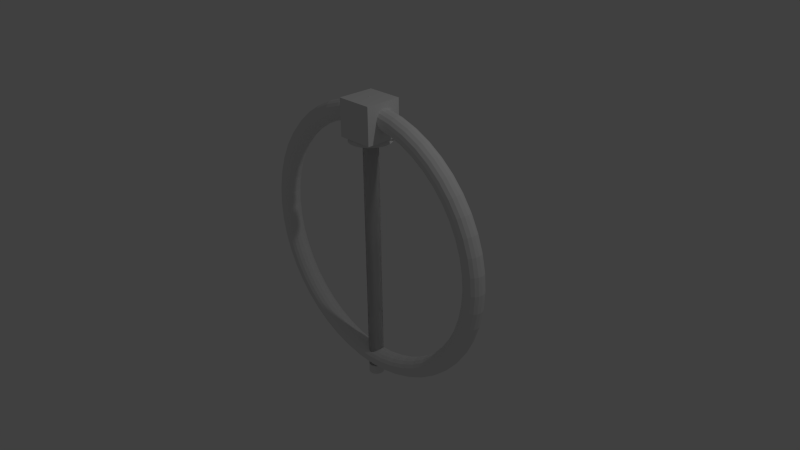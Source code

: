 # Source: modifiers.blend  (saved by Blender 2.66.0; exported with 4.5.12 LTS)
import bpy
from mathutils import Matrix  # noqa: F401  (used for matrix-valued properties, if any)

bpy.ops.wm.read_factory_settings(use_empty=True)
scene = bpy.context.scene
scene.name = 'Scene'

# ---- collections
col_collection_1 = bpy.data.collections.new('Collection 1'); scene.collection.children.link(col_collection_1)

# ---- world
world_world = bpy.data.worlds.new('World'); scene.world = world_world
world_world.color = (0.05088, 0.05088, 0.05088)
world_world.use_sun_shadow = False
world_world.sun_shadow_jitter_overblur = 0.0
world_world.cycles.sampling_method = 'MANUAL'
world_world.cycles.sample_map_resolution = 256

# ---- cameras
cam_camera = bpy.data.cameras.new('Camera')
cam_camera.clip_end = 100.0
cam_camera.lens = 35.0
cam_camera.sensor_width = 32.0
cam_camera.sensor_height = 18.0
cam_camera.ortho_scale = 7.314
cam_camera.dof.focus_distance = 0.0
cam_camera.dof.aperture_fstop = 128.0

# ---- lights
light_lamp = bpy.data.lights.new('Lamp', 'POINT')
light_lamp.transmission_factor = 0.0
light_lamp.cutoff_distance = 30.0
light_lamp.energy = 100.0
light_lamp.shadow_buffer_clip_start = 1.001
light_lamp.shadow_soft_size = 0.1
light_lamp.shadow_maximum_resolution = 0.006
light_lamp.use_absolute_resolution = True
light_lamp.cycles.use_multiple_importance_sampling = False

# ---- meshes
me_torus_001 = bpy.data.meshes.new('Torus.001')
me_torus_001.from_pydata([(1.864, 0.0, 0.1798), (1.855, 0.04811, 0.1798), (1.83, 0.08972, 0.1798), (1.791, 0.1192, 0.1798), (1.744, 0.1326, 0.1798), (1.695, 0.1281, 0.1798), (1.651, 0.1063, 0.1798), (1.618, 0.07011, 0.1798), (1.6, 0.02447, 0.1798), (1.6, -0.02447, 0.1798), (1.618, -0.07011, 0.1798), (1.651, -0.1063, 0.1798), (1.695, -0.1281, 0.1798), (1.744, -0.1326, 0.1798), (1.791, -0.1192, 0.1798), (1.83, -0.08972, 0.1798), (1.855, -0.04811, 0.1798), (1.848, -1.557e-07, -0.06351), (1.84, 0.04811, -0.06233), (1.814, 0.08972, -0.05897), (1.775, 0.1192, -0.05387), (1.729, 0.1326, -0.04773), (1.68, 0.1281, -0.04137), (1.637, 0.1063, -0.03565), (1.604, 0.07011, -0.03134), (1.587, 0.02447, -0.02904), (1.587, -0.02447, -0.02904), (1.604, -0.07011, -0.03134), (1.637, -0.1063, -0.03565), (1.68, -0.1281, -0.04137), (1.729, -0.1326, -0.04773), (1.775, -0.1192, -0.05387), (1.814, -0.08972, -0.05897), (1.84, -0.04811, -0.06233), (1.801, -3.087e-07, -0.3027), (1.792, 0.04811, -0.3004), (1.767, 0.08972, -0.2937), (1.73, 0.1192, -0.2836), (1.684, 0.1326, -0.2714), (1.637, 0.1281, -0.2588), (1.595, 0.1063, -0.2475), (1.563, 0.07011, -0.2389), (1.546, 0.02447, -0.2343), (1.546, -0.02447, -0.2343), (1.563, -0.07011, -0.2389), (1.595, -0.1063, -0.2475), (1.637, -0.1281, -0.2588), (1.684, -0.1326, -0.2714), (1.73, -0.1192, -0.2836), (1.767, -0.08972, -0.2937), (1.792, -0.04811, -0.3004), (1.722, -4.565e-07, -0.5336), (1.714, 0.04811, -0.5302), (1.69, 0.08972, -0.5203), (1.654, 0.1192, -0.5054), (1.611, 0.1326, -0.4874), (1.566, 0.1281, -0.4687), (1.525, 0.1063, -0.452), (1.495, 0.07011, -0.4393), (1.479, 0.02447, -0.4326), (1.479, -0.02447, -0.4326), (1.495, -0.07011, -0.4393), (1.525, -0.1063, -0.452), (1.566, -0.1281, -0.4687), (1.611, -0.1326, -0.4874), (1.654, -0.1192, -0.5054), (1.69, -0.08972, -0.5203), (1.714, -0.04811, -0.5302), (1.615, -5.964e-07, -0.7524), (1.607, 0.04811, -0.7479), (1.585, 0.08972, -0.735), (1.551, 0.1192, -0.7154), (1.51, 0.1326, -0.6919), (1.468, 0.1281, -0.6675), (1.43, 0.1063, -0.6456), (1.401, 0.07011, -0.6292), (1.386, 0.02447, -0.6203), (1.386, -0.02447, -0.6203), (1.401, -0.07011, -0.6292), (1.43, -0.1063, -0.6456), (1.468, -0.1281, -0.6675), (1.51, -0.1326, -0.6919), (1.551, -0.1192, -0.7154), (1.585, -0.08972, -0.735), (1.607, -0.04811, -0.7479), (1.479, -7.261e-07, -0.9551), (1.472, 0.04811, -0.9497), (1.452, 0.08972, -0.934), (1.421, 0.1192, -0.9102), (1.383, 0.1326, -0.8815), (1.345, 0.1281, -0.8519), (1.31, 0.1063, -0.8252), (1.284, 0.07011, -0.8051), (1.27, 0.02447, -0.7944), (1.27, -0.02447, -0.7944), (1.284, -0.07011, -0.8051), (1.31, -0.1063, -0.8252), (1.345, -0.1281, -0.8519), (1.383, -0.1326, -0.8815), (1.421, -0.1192, -0.9102), (1.452, -0.08972, -0.934), (1.472, -0.04811, -0.9497), (1.318, -8.434e-07, -1.138), (1.312, 0.04811, -1.132), (1.294, 0.08972, -1.114), (1.266, 0.1192, -1.086), (1.233, 0.1326, -1.053), (1.198, 0.1281, -1.019), (1.167, 0.1063, -0.9876), (1.144, 0.0701, -0.9643), (1.132, 0.02447, -0.9518), (1.132, -0.02447, -0.9518), (1.144, -0.07011, -0.9643), (1.167, -0.1063, -0.9876), (1.198, -0.1281, -1.019), (1.233, -0.1326, -1.053), (1.266, -0.1192, -1.086), (1.294, -0.08972, -1.114), (1.312, -0.04811, -1.132), (1.135, -9.463e-07, -1.299), (1.129, 0.04811, -1.292), (1.114, 0.08972, -1.272), (1.09, 0.1192, -1.241), (1.061, 0.1326, -1.203), (1.032, 0.1281, -1.165), (1.005, 0.1063, -1.13), (0.985, 0.0701, -1.104), (0.9742, 0.02447, -1.09), (0.9742, -0.02447, -1.09), (0.985, -0.07011, -1.104), (1.005, -0.1063, -1.13), (1.032, -0.1281, -1.165), (1.061, -0.1326, -1.203), (1.09, -0.1192, -1.241), (1.114, -0.08972, -1.272), (1.129, -0.04811, -1.292), (0.9322, -1.033e-06, -1.435), (0.9277, 0.04811, -1.427), (0.9148, 0.08972, -1.405), (0.8953, 0.1192, -1.371), (0.8718, 0.1326, -1.33), (0.8474, 0.1281, -1.288), (0.8255, 0.1063, -1.25), (0.809, 0.0701, -1.221), (0.8002, 0.02447, -1.206), (0.8002, -0.02447, -1.206), (0.809, -0.07011, -1.221), (0.8255, -0.1063, -1.25), (0.8474, -0.1281, -1.288), (0.8718, -0.1326, -1.33), (0.8953, -0.1192, -1.371), (0.9148, -0.08972, -1.405), (0.9277, -0.04811, -1.427), (0.7135, -1.102e-06, -1.543), (0.71, 0.04811, -1.534), (0.7002, 0.08972, -1.511), (0.6852, 0.1192, -1.474), (0.6672, 0.1326, -1.431), (0.6486, 0.1281, -1.386), (0.6318, 0.1063, -1.345), (0.6192, 0.0701, -1.315), (0.6124, 0.02447, -1.299), (0.6124, -0.02447, -1.299), (0.6192, -0.07011, -1.315), (0.6318, -0.1063, -1.345), (0.6486, -0.1281, -1.386), (0.6672, -0.1326, -1.431), (0.6852, -0.1192, -1.474), (0.7002, -0.08972, -1.511), (0.71, -0.04811, -1.534), (0.4825, -1.152e-06, -1.621), (0.4802, 0.04811, -1.612), (0.4735, 0.08972, -1.587), (0.4634, 0.1192, -1.55), (0.4513, 0.1326, -1.504), (0.4386, 0.1281, -1.457), (0.4273, 0.1063, -1.415), (0.4188, 0.0701, -1.383), (0.4142, 0.02447, -1.366), (0.4142, -0.02447, -1.366), (0.4188, -0.07011, -1.383), (0.4273, -0.1063, -1.415), (0.4386, -0.1281, -1.457), (0.4513, -0.1326, -1.504), (0.4634, -0.1192, -1.55), (0.4735, -0.08972, -1.587), (0.4802, -0.04811, -1.612), (0.2434, -1.183e-06, -1.669), (0.2422, 0.04811, -1.66), (0.2388, 0.08972, -1.634), (0.2337, 0.1192, -1.595), (0.2276, 0.1326, -1.549), (0.2212, 0.1281, -1.5), (0.2155, 0.1063, -1.457), (0.2112, 0.0701, -1.424), (0.2089, 0.02447, -1.407), (0.2089, -0.02447, -1.407), (0.2112, -0.07011, -1.424), (0.2155, -0.1063, -1.457), (0.2212, -0.1281, -1.5), (0.2276, -0.1326, -1.549), (0.2337, -0.1192, -1.595), (0.2388, -0.08972, -1.634), (0.2422, -0.04811, -1.66), (1.905e-07, -1.193e-06, -1.685), (1.905e-07, 0.04811, -1.676), (1.905e-07, 0.08972, -1.65), (1.905e-07, 0.1192, -1.611), (6.35e-08, 0.1326, -1.564), (6.35e-08, 0.1281, -1.515), (6.35e-08, 0.1063, -1.471), (1.905e-07, 0.0701, -1.438), (6.35e-08, 0.02447, -1.42), (6.35e-08, -0.02447, -1.42), (1.905e-07, -0.07011, -1.438), (6.35e-08, -0.1063, -1.471), (6.35e-08, -0.1281, -1.515), (6.35e-08, -0.1326, -1.564), (1.905e-07, -0.1192, -1.611), (1.905e-07, -0.08972, -1.65), (1.905e-07, -0.04811, -1.676), (-0.2434, -1.183e-06, -1.669), (-0.2422, 0.04811, -1.66), (-0.2388, 0.08972, -1.634), (-0.2337, 0.1192, -1.595), (-0.2276, 0.1326, -1.549), (-0.2212, 0.1281, -1.5), (-0.2155, 0.1063, -1.457), (-0.2112, 0.0701, -1.424), (-0.2089, 0.02447, -1.407), (-0.2089, -0.02447, -1.407), (-0.2112, -0.07011, -1.424), (-0.2155, -0.1063, -1.457), (-0.2212, -0.1281, -1.5), (-0.2276, -0.1326, -1.549), (-0.2337, -0.1192, -1.595), (-0.2388, -0.08972, -1.634), (-0.2422, -0.04811, -1.66), (-0.4825, -1.152e-06, -1.621), (-0.4802, 0.04811, -1.612), (-0.4735, 0.08972, -1.587), (-0.4634, 0.1192, -1.55), (-0.4513, 0.1326, -1.504), (-0.4386, 0.1281, -1.457), (-0.4273, 0.1063, -1.415), (-0.4188, 0.0701, -1.383), (-0.4142, 0.02447, -1.366), (-0.4142, -0.02447, -1.366), (-0.4188, -0.07011, -1.383), (-0.4273, -0.1063, -1.415), (-0.4386, -0.1281, -1.457), (-0.4513, -0.1326, -1.504), (-0.4634, -0.1192, -1.55), (-0.4735, -0.08972, -1.587), (-0.4802, -0.04811, -1.612), (-0.7135, -1.102e-06, -1.543), (-0.71, 0.04811, -1.534), (-0.7002, 0.08972, -1.511), (-0.6852, 0.1192, -1.474), (-0.6672, 0.1326, -1.431), (-0.6486, 0.1281, -1.386), (-0.6318, 0.1063, -1.345), (-0.6192, 0.0701, -1.315), (-0.6124, 0.02447, -1.299), (-0.6124, -0.02447, -1.299), (-0.6192, -0.07011, -1.315), (-0.6318, -0.1063, -1.345), (-0.6486, -0.1281, -1.386), (-0.6672, -0.1326, -1.431), (-0.6852, -0.1192, -1.474), (-0.7002, -0.08972, -1.511), (-0.71, -0.04811, -1.534), (-0.9322, -1.033e-06, -1.435), (-0.9277, 0.04811, -1.427), (-0.9148, 0.08972, -1.405), (-0.8953, 0.1192, -1.371), (-0.8718, 0.1326, -1.33), (-0.8474, 0.1281, -1.288), (-0.8255, 0.1063, -1.25), (-0.809, 0.0701, -1.221), (-0.8002, 0.02447, -1.206), (-0.8002, -0.02447, -1.206), (-0.809, -0.07011, -1.221), (-0.8255, -0.1063, -1.25), (-0.8474, -0.1281, -1.288), (-0.8718, -0.1326, -1.33), (-0.8953, -0.1192, -1.371), (-0.9148, -0.08972, -1.405), (-0.9277, -0.04811, -1.427), (-1.135, -9.463e-07, -1.299), (-1.129, 0.04811, -1.292), (-1.114, 0.08972, -1.272), (-1.09, 0.1192, -1.241), (-1.061, 0.1326, -1.203), (-1.032, 0.1281, -1.165), (-1.005, 0.1063, -1.13), (-0.985, 0.0701, -1.104), (-0.9742, 0.02447, -1.09), (-0.9742, -0.02447, -1.09), (-0.985, -0.07011, -1.104), (-1.005, -0.1063, -1.13), (-1.032, -0.1281, -1.165), (-1.061, -0.1326, -1.203), (-1.09, -0.1192, -1.241), (-1.114, -0.08972, -1.272), (-1.129, -0.04811, -1.292), (-1.318, -8.434e-07, -1.138), (-1.312, 0.04811, -1.132), (-1.294, 0.08972, -1.114), (-1.266, 0.1192, -1.086), (-1.233, 0.1326, -1.053), (-1.198, 0.1281, -1.019), (-1.167, 0.1063, -0.9876), (-1.144, 0.0701, -0.9643), (-1.132, 0.02447, -0.9518), (-1.132, -0.02447, -0.9518), (-1.144, -0.07011, -0.9643), (-1.167, -0.1063, -0.9876), (-1.198, -0.1281, -1.019), (-1.233, -0.1326, -1.053), (-1.266, -0.1192, -1.086), (-1.294, -0.08972, -1.114), (-1.312, -0.04811, -1.132), (-1.479, -7.261e-07, -0.9551), (-1.472, 0.04811, -0.9497), (-1.452, 0.08972, -0.934), (-1.421, 0.1192, -0.9102), (-1.383, 0.1326, -0.8815), (-1.345, 0.1281, -0.8519), (-1.31, 0.1063, -0.8252), (-1.284, 0.07011, -0.8051), (-1.27, 0.02447, -0.7944), (-1.27, -0.02447, -0.7944), (-1.284, -0.07011, -0.8051), (-1.31, -0.1063, -0.8252), (-1.345, -0.1281, -0.8519), (-1.383, -0.1326, -0.8815), (-1.421, -0.1192, -0.9102), (-1.452, -0.08972, -0.934), (-1.472, -0.04811, -0.9497), (-1.615, -5.964e-07, -0.7524), (-1.607, 0.04811, -0.7479), (-1.585, 0.08972, -0.735), (-1.551, 0.1192, -0.7154), (-1.51, 0.1326, -0.6919), (-1.468, 0.1281, -0.6675), (-1.43, 0.1063, -0.6456), (-1.401, 0.07011, -0.6292), (-1.386, 0.02447, -0.6203), (-1.386, -0.02447, -0.6203), (-1.401, -0.07011, -0.6292), (-1.43, -0.1063, -0.6456), (-1.468, -0.1281, -0.6675), (-1.51, -0.1326, -0.6919), (-1.551, -0.1192, -0.7154), (-1.585, -0.08972, -0.735), (-1.607, -0.04811, -0.7479), (-1.722, -4.565e-07, -0.5336), (-1.714, 0.04811, -0.5302), (-1.69, 0.08972, -0.5203), (-1.654, 0.1192, -0.5054), (-1.611, 0.1326, -0.4874), (-1.566, 0.1281, -0.4687), (-1.525, 0.1063, -0.452), (-1.495, 0.07011, -0.4393), (-1.479, 0.02447, -0.4326), (-1.479, -0.02447, -0.4326), (-1.495, -0.07011, -0.4393), (-1.525, -0.1063, -0.452), (-1.566, -0.1281, -0.4687), (-1.611, -0.1326, -0.4874), (-1.654, -0.1192, -0.5054), (-1.69, -0.08972, -0.5203), (-1.714, -0.04811, -0.5302), (-1.801, -3.087e-07, -0.3027), (-1.792, 0.04811, -0.3004), (-1.767, 0.08972, -0.2937), (-1.73, 0.1192, -0.2836), (-1.684, 0.1326, -0.2714), (-1.637, 0.1281, -0.2588), (-1.595, 0.1063, -0.2475), (-1.563, 0.07011, -0.2389), (-1.546, 0.02447, -0.2343), (-1.546, -0.02447, -0.2343), (-1.563, -0.07011, -0.2389), (-1.595, -0.1063, -0.2475), (-1.637, -0.1281, -0.2588), (-1.684, -0.1326, -0.2714), (-1.73, -0.1192, -0.2836), (-1.767, -0.08972, -0.2937), (-1.792, -0.04811, -0.3004), (-1.848, -1.557e-07, -0.06351), (-1.84, 0.04811, -0.06233), (-1.814, 0.08972, -0.05897), (-1.775, 0.1192, -0.05387), (-1.729, 0.1326, -0.04773), (-1.68, 0.1281, -0.04137), (-1.637, 0.1063, -0.03565), (-1.604, 0.07011, -0.03135), (-1.587, 0.02447, -0.02904), (-1.587, -0.02447, -0.02904), (-1.604, -0.07011, -0.03134), (-1.637, -0.1063, -0.03565), (-1.68, -0.1281, -0.04137), (-1.729, -0.1326, -0.04773), (-1.775, -0.1192, -0.05387), (-1.814, -0.08972, -0.05897), (-1.84, -0.04811, -0.06233), (-1.864, -9.948e-14, 0.1798), (-1.855, 0.04811, 0.1798), (-1.83, 0.08972, 0.1798), (-1.791, 0.1192, 0.1798), (-1.744, 0.1326, 0.1798), (-1.695, 0.1281, 0.1798), (-1.651, 0.1063, 0.1798), (-1.618, 0.07011, 0.1798), (-1.6, 0.02447, 0.1798), (-1.6, -0.02447, 0.1798), (-1.618, -0.07011, 0.1798), (-1.651, -0.1063, 0.1798), (-1.695, -0.1281, 0.1798), (-1.744, -0.1326, 0.1798), (-1.791, -0.1192, 0.1798), (-1.83, -0.08972, 0.1798), (-1.855, -0.04811, 0.1798), (-1.848, 1.557e-07, 0.4232), (-1.84, 0.04811, 0.422), (-1.814, 0.08972, 0.4187), (-1.775, 0.1192, 0.4136), (-1.729, 0.1326, 0.4074), (-1.68, 0.1281, 0.4011), (-1.637, 0.1063, 0.3953), (-1.604, 0.07011, 0.391), (-1.587, 0.02447, 0.3887), (-1.587, -0.02447, 0.3887), (-1.604, -0.07011, 0.391), (-1.637, -0.1063, 0.3953), (-1.68, -0.1281, 0.4011), (-1.729, -0.1326, 0.4074), (-1.775, -0.1192, 0.4136), (-1.814, -0.08972, 0.4187), (-1.84, -0.04811, 0.422), (-1.801, 3.087e-07, 0.6624), (-1.792, 0.04811, 0.6601), (-1.767, 0.08972, 0.6534), (-1.73, 0.1192, 0.6433), (-1.684, 0.1326, 0.6311), (-1.637, 0.1281, 0.6185), (-1.595, 0.1063, 0.6071), (-1.563, 0.07011, 0.5986), (-1.546, 0.02447, 0.594), (-1.546, -0.02447, 0.594), (-1.563, -0.07011, 0.5986), (-1.595, -0.1063, 0.6071), (-1.637, -0.1281, 0.6185), (-1.684, -0.1326, 0.6311), (-1.73, -0.1192, 0.6433), (-1.767, -0.08972, 0.6534), (-1.792, -0.04811, 0.6601), (-1.722, 4.565e-07, 0.8933), (-1.714, 0.04811, 0.8899), (-1.69, 0.08972, 0.88), (-1.654, 0.1192, 0.8651), (-1.611, 0.1326, 0.8471), (-1.566, 0.1281, 0.8284), (-1.525, 0.1063, 0.8116), (-1.495, 0.07011, 0.799), (-1.479, 0.02447, 0.7923), (-1.479, -0.02447, 0.7923), (-1.495, -0.07011, 0.799), (-1.525, -0.1063, 0.8116), (-1.566, -0.1281, 0.8284), (-1.611, -0.1326, 0.8471), (-1.654, -0.1192, 0.8651), (-1.69, -0.08972, 0.88), (-1.714, -0.04811, 0.8899), (-1.615, 5.964e-07, 1.112), (-1.607, 0.04811, 1.108), (-1.585, 0.08972, 1.095), (-1.551, 0.1192, 1.075), (-1.51, 0.1326, 1.052), (-1.468, 0.1281, 1.027), (-1.43, 0.1063, 1.005), (-1.401, 0.07011, 0.9888), (-1.386, 0.02447, 0.98), (-1.386, -0.02447, 0.98), (-1.401, -0.07011, 0.9888), (-1.43, -0.1063, 1.005), (-1.468, -0.1281, 1.027), (-1.51, -0.1326, 1.052), (-1.551, -0.1192, 1.075), (-1.585, -0.08972, 1.095), (-1.607, -0.04811, 1.108), (-1.479, 7.261e-07, 1.315), (-1.472, 0.04811, 1.309), (-1.452, 0.08972, 1.294), (-1.421, 0.1192, 1.27), (-1.383, 0.1326, 1.241), (-1.345, 0.1281, 1.212), (-1.31, 0.1063, 1.185), (-1.284, 0.07011, 1.165), (-1.27, 0.02447, 1.154), (-1.27, -0.02447, 1.154), (-1.284, -0.07011, 1.165), (-1.31, -0.1063, 1.185), (-1.345, -0.1281, 1.212), (-1.383, -0.1326, 1.241), (-1.421, -0.1192, 1.27), (-1.452, -0.08972, 1.294), (-1.472, -0.04811, 1.309), (-1.318, 8.434e-07, 1.498), (-1.312, 0.04811, 1.492), (-1.294, 0.08972, 1.474), (-1.266, 0.1192, 1.446), (-1.233, 0.1326, 1.413), (-1.198, 0.1281, 1.378), (-1.167, 0.1063, 1.347), (-1.144, 0.07011, 1.324), (-1.132, 0.02447, 1.311), (-1.132, -0.02447, 1.311), (-1.144, -0.0701, 1.324), (-1.167, -0.1063, 1.347), (-1.198, -0.1281, 1.378), (-1.233, -0.1326, 1.413), (-1.266, -0.1192, 1.446), (-1.294, -0.08972, 1.474), (-1.312, -0.04811, 1.492), (-1.135, 9.463e-07, 1.659), (-1.129, 0.04811, 1.652), (-1.114, 0.08972, 1.631), (-1.09, 0.1192, 1.6), (-1.061, 0.1326, 1.563), (-1.032, 0.1281, 1.524), (-1.005, 0.1063, 1.49), (-0.985, 0.07011, 1.463), (-0.9742, 0.02447, 1.449), (-0.9742, -0.02447, 1.449), (-0.985, -0.0701, 1.463), (-1.005, -0.1063, 1.49), (-1.032, -0.1281, 1.524), (-1.061, -0.1326, 1.563), (-1.09, -0.1192, 1.6), (-1.114, -0.08972, 1.631), (-1.129, -0.04811, 1.652), (-0.9322, 1.033e-06, 1.794), (-0.9277, 0.04811, 1.787), (-0.9148, 0.08972, 1.764), (-0.8953, 0.1192, 1.731), (-0.8718, 0.1326, 1.69), (-0.8474, 0.1281, 1.648), (-0.8255, 0.1063, 1.61), (-0.809, 0.07011, 1.581), (-0.8002, 0.02447, 1.566), (-0.8002, -0.02447, 1.566), (-0.809, -0.0701, 1.581), (-0.8255, -0.1063, 1.61), (-0.8474, -0.1281, 1.648), (-0.8718, -0.1326, 1.69), (-0.8953, -0.1192, 1.731), (-0.9148, -0.08972, 1.764), (-0.9277, -0.04811, 1.787), (-0.7135, 1.102e-06, 1.902), (-0.71, 0.04811, 1.894), (-0.7002, 0.08972, 1.87), (-0.6852, 0.1192, 1.834), (-0.6672, 0.1326, 1.791), (-0.6486, 0.1281, 1.746), (-0.6318, 0.1063, 1.705), (-0.6192, 0.07011, 1.675), (-0.6124, 0.02447, 1.658), (-0.6124, -0.02447, 1.658), (-0.6192, -0.0701, 1.675), (-0.6318, -0.1063, 1.705), (-0.6486, -0.1281, 1.746), (-0.6672, -0.1326, 1.791), (-0.6852, -0.1192, 1.834), (-0.7002, -0.08972, 1.87), (-0.71, -0.04811, 1.894), (-0.4825, 1.152e-06, 1.981), (-0.4802, 0.04811, 1.972), (-0.4735, 0.08972, 1.947), (-0.4634, 0.1192, 1.909), (-0.4513, 0.1326, 1.864), (-0.4386, 0.1281, 1.817), (-0.4273, 0.1063, 1.775), (-0.4188, 0.07011, 1.743), (-0.4142, 0.02447, 1.726), (-0.4142, -0.02447, 1.726), (-0.4188, -0.0701, 1.743), (-0.4273, -0.1063, 1.775), (-0.4386, -0.1281, 1.817), (-0.4513, -0.1326, 1.864), (-0.4634, -0.1192, 1.909), (-0.4735, -0.08972, 1.947), (-0.4802, -0.04811, 1.972), (-0.2434, 1.183e-06, 2.028), (-0.2422, 0.04811, 2.019), (-0.2388, 0.08972, 1.994), (-0.2337, 0.1192, 1.955), (-0.2276, 0.1326, 1.908), (-0.2212, 0.1281, 1.86), (-0.2155, 0.1063, 1.817), (-0.2112, 0.07011, 1.784), (-0.2089, 0.02447, 1.766), (-0.2089, -0.02447, 1.766), (-0.2112, -0.0701, 1.784), (-0.2155, -0.1063, 1.817), (-0.2212, -0.1281, 1.86), (-0.2276, -0.1326, 1.908), (-0.2337, -0.1192, 1.955), (-0.2388, -0.08972, 1.994), (-0.2422, -0.04811, 2.019), (1.905e-07, 1.193e-06, 2.044), (1.905e-07, 0.04811, 2.035), (1.905e-07, 0.08972, 2.009), (1.905e-07, 0.1192, 1.97), (6.35e-08, 0.1326, 1.923), (6.35e-08, 0.1281, 1.875), (6.35e-08, 0.1063, 1.831), (1.905e-07, 0.07011, 1.798), (6.35e-08, 0.02447, 1.78), (6.35e-08, -0.02447, 1.78), (1.905e-07, -0.0701, 1.798), (6.35e-08, -0.1063, 1.831), (6.35e-08, -0.1281, 1.875), (6.35e-08, -0.1326, 1.923), (1.905e-07, -0.1192, 1.97), (1.905e-07, -0.08972, 2.009), (1.905e-07, -0.04811, 2.035), (0.2434, 1.183e-06, 2.028), (0.2422, 0.04811, 2.019), (0.2388, 0.08972, 1.994), (0.2337, 0.1192, 1.955), (0.2276, 0.1326, 1.908), (0.2212, 0.1281, 1.86), (0.2155, 0.1063, 1.817), (0.2112, 0.07011, 1.784), (0.2089, 0.02447, 1.766), (0.2089, -0.02447, 1.766), (0.2112, -0.0701, 1.784), (0.2155, -0.1063, 1.817), (0.2212, -0.1281, 1.86), (0.2276, -0.1326, 1.908), (0.2337, -0.1192, 1.955), (0.2388, -0.08972, 1.994), (0.2422, -0.04811, 2.019), (0.4825, 1.152e-06, 1.981), (0.4802, 0.04811, 1.972), (0.4735, 0.08972, 1.947), (0.4634, 0.1192, 1.909), (0.4513, 0.1326, 1.864), (0.4386, 0.1281, 1.817), (0.4273, 0.1063, 1.775), (0.4188, 0.07011, 1.743), (0.4142, 0.02447, 1.726), (0.4142, -0.02447, 1.726), (0.4188, -0.0701, 1.743), (0.4273, -0.1063, 1.775), (0.4386, -0.1281, 1.817), (0.4513, -0.1326, 1.864), (0.4634, -0.1192, 1.909), (0.4735, -0.08972, 1.947), (0.4802, -0.04811, 1.972), (0.7135, 1.102e-06, 1.902), (0.71, 0.04811, 1.894), (0.7002, 0.08972, 1.87), (0.6852, 0.1192, 1.834), (0.6672, 0.1326, 1.791), (0.6486, 0.1281, 1.746), (0.6318, 0.1063, 1.705), (0.6192, 0.07011, 1.675), (0.6124, 0.02447, 1.658), (0.6124, -0.02447, 1.658), (0.6192, -0.0701, 1.675), (0.6318, -0.1063, 1.705), (0.6486, -0.1281, 1.746), (0.6672, -0.1326, 1.791), (0.6852, -0.1192, 1.834), (0.7002, -0.08972, 1.87), (0.71, -0.04811, 1.894), (0.9322, 1.033e-06, 1.794), (0.9277, 0.04811, 1.787), (0.9148, 0.08972, 1.764), (0.8953, 0.1192, 1.731), (0.8718, 0.1326, 1.69), (0.8474, 0.1281, 1.648), (0.8255, 0.1063, 1.61), (0.809, 0.07011, 1.581), (0.8002, 0.02447, 1.566), (0.8002, -0.02447, 1.566), (0.809, -0.0701, 1.581), (0.8255, -0.1063, 1.61), (0.8474, -0.1281, 1.648), (0.8718, -0.1326, 1.69), (0.8953, -0.1192, 1.731), (0.9148, -0.08972, 1.764), (0.9277, -0.04811, 1.787), (1.135, 9.463e-07, 1.659), (1.129, 0.04811, 1.652), (1.114, 0.08972, 1.631), (1.09, 0.1192, 1.6), (1.061, 0.1326, 1.563), (1.032, 0.1281, 1.524), (1.005, 0.1063, 1.49), (0.985, 0.07011, 1.463), (0.9742, 0.02447, 1.449), (0.9742, -0.02447, 1.449), (0.985, -0.0701, 1.463), (1.005, -0.1063, 1.49), (1.032, -0.1281, 1.524), (1.061, -0.1326, 1.563), (1.09, -0.1192, 1.6), (1.114, -0.08972, 1.631), (1.129, -0.04811, 1.652), (1.318, 8.434e-07, 1.498), (1.312, 0.04811, 1.492), (1.294, 0.08972, 1.474), (1.266, 0.1192, 1.446), (1.233, 0.1326, 1.413), (1.198, 0.1281, 1.378), (1.167, 0.1063, 1.347), (1.144, 0.07011, 1.324), (1.132, 0.02447, 1.311), (1.132, -0.02447, 1.311), (1.144, -0.0701, 1.324), (1.167, -0.1063, 1.347), (1.198, -0.1281, 1.378), (1.233, -0.1326, 1.413), (1.266, -0.1192, 1.446), (1.294, -0.08972, 1.474), (1.312, -0.04811, 1.492), (1.479, 7.261e-07, 1.315), (1.472, 0.04811, 1.309), (1.452, 0.08972, 1.294), (1.421, 0.1192, 1.27), (1.383, 0.1326, 1.241), (1.345, 0.1281, 1.212), (1.31, 0.1063, 1.185), (1.284, 0.07011, 1.165), (1.27, 0.02447, 1.154), (1.27, -0.02447, 1.154), (1.284, -0.07011, 1.165), (1.31, -0.1063, 1.185), (1.345, -0.1281, 1.212), (1.383, -0.1326, 1.241), (1.421, -0.1192, 1.27), (1.452, -0.08972, 1.294), (1.472, -0.04811, 1.309), (1.615, 5.964e-07, 1.112), (1.607, 0.04811, 1.108), (1.585, 0.08972, 1.095), (1.551, 0.1192, 1.075), (1.51, 0.1326, 1.052), (1.468, 0.1281, 1.027), (1.43, 0.1063, 1.005), (1.401, 0.07011, 0.9888), (1.386, 0.02447, 0.98), (1.386, -0.02447, 0.98), (1.401, -0.07011, 0.9888), (1.43, -0.1063, 1.005), (1.468, -0.1281, 1.027), (1.51, -0.1326, 1.052), (1.551, -0.1192, 1.075), (1.585, -0.08972, 1.095), (1.607, -0.04811, 1.108), (1.722, 4.565e-07, 0.8933), (1.714, 0.04811, 0.8899), (1.69, 0.08972, 0.88), (1.654, 0.1192, 0.8651), (1.611, 0.1326, 0.8471), (1.566, 0.1281, 0.8284), (1.525, 0.1063, 0.8116), (1.495, 0.07011, 0.799), (1.479, 0.02447, 0.7923), (1.479, -0.02447, 0.7923), (1.495, -0.07011, 0.799), (1.525, -0.1063, 0.8116), (1.566, -0.1281, 0.8284), (1.611, -0.1326, 0.8471), (1.654, -0.1192, 0.8651), (1.69, -0.08972, 0.88), (1.714, -0.04811, 0.8899), (1.801, 3.087e-07, 0.6624), (1.792, 0.04811, 0.6601), (1.767, 0.08972, 0.6534), (1.73, 0.1192, 0.6433), (1.684, 0.1326, 0.6311), (1.637, 0.1281, 0.6185), (1.595, 0.1063, 0.6071), (1.563, 0.07011, 0.5986), (1.546, 0.02447, 0.594), (1.546, -0.02447, 0.594), (1.563, -0.07011, 0.5986), (1.595, -0.1063, 0.6071), (1.637, -0.1281, 0.6185), (1.684, -0.1326, 0.6311), (1.73, -0.1192, 0.6433), (1.767, -0.08972, 0.6534), (1.792, -0.04811, 0.6601), (1.848, 1.557e-07, 0.4232), (1.84, 0.04811, 0.422), (1.814, 0.08972, 0.4187), (1.775, 0.1192, 0.4136), (1.729, 0.1326, 0.4074), (1.68, 0.1281, 0.4011), (1.637, 0.1063, 0.3953), (1.604, 0.07011, 0.391), (1.587, 0.02447, 0.3887), (1.587, -0.02447, 0.3887), (1.604, -0.07011, 0.391), (1.637, -0.1063, 0.3953), (1.68, -0.1281, 0.4011), (1.729, -0.1326, 0.4074), (1.775, -0.1192, 0.4136), (1.814, -0.08972, 0.4187), (1.84, -0.04811, 0.422)], [], [(0, 17, 18, 1), (1, 18, 19, 2), (2, 19, 20, 3), (3, 20, 21, 4), (4, 21, 22, 5), (5, 22, 23, 6), (6, 23, 24, 7), (7, 24, 25, 8), (8, 25, 26, 9), (9, 26, 27, 10), (10, 27, 28, 11), (11, 28, 29, 12), (12, 29, 30, 13), (13, 30, 31, 14), (14, 31, 32, 15), (15, 32, 33, 16), (0, 16, 33, 17), (17, 34, 35, 18), (18, 35, 36, 19), (19, 36, 37, 20), (20, 37, 38, 21), (21, 38, 39, 22), (22, 39, 40, 23), (23, 40, 41, 24), (24, 41, 42, 25), (25, 42, 43, 26), (26, 43, 44, 27), (27, 44, 45, 28), (28, 45, 46, 29), (29, 46, 47, 30), (30, 47, 48, 31), (31, 48, 49, 32), (32, 49, 50, 33), (33, 50, 34, 17), (34, 51, 52, 35), (35, 52, 53, 36), (36, 53, 54, 37), (37, 54, 55, 38), (38, 55, 56, 39), (39, 56, 57, 40), (40, 57, 58, 41), (41, 58, 59, 42), (42, 59, 60, 43), (43, 60, 61, 44), (44, 61, 62, 45), (45, 62, 63, 46), (46, 63, 64, 47), (47, 64, 65, 48), (48, 65, 66, 49), (49, 66, 67, 50), (50, 67, 51, 34), (51, 68, 69, 52), (52, 69, 70, 53), (53, 70, 71, 54), (54, 71, 72, 55), (55, 72, 73, 56), (56, 73, 74, 57), (57, 74, 75, 58), (58, 75, 76, 59), (59, 76, 77, 60), (60, 77, 78, 61), (61, 78, 79, 62), (62, 79, 80, 63), (63, 80, 81, 64), (64, 81, 82, 65), (65, 82, 83, 66), (66, 83, 84, 67), (67, 84, 68, 51), (68, 85, 86, 69), (69, 86, 87, 70), (70, 87, 88, 71), (71, 88, 89, 72), (72, 89, 90, 73), (73, 90, 91, 74), (74, 91, 92, 75), (75, 92, 93, 76), (76, 93, 94, 77), (77, 94, 95, 78), (78, 95, 96, 79), (79, 96, 97, 80), (80, 97, 98, 81), (81, 98, 99, 82), (82, 99, 100, 83), (83, 100, 101, 84), (84, 101, 85, 68), (85, 102, 103, 86), (86, 103, 104, 87), (87, 104, 105, 88), (88, 105, 106, 89), (89, 106, 107, 90), (90, 107, 108, 91), (91, 108, 109, 92), (92, 109, 110, 93), (93, 110, 111, 94), (94, 111, 112, 95), (95, 112, 113, 96), (96, 113, 114, 97), (97, 114, 115, 98), (98, 115, 116, 99), (99, 116, 117, 100), (100, 117, 118, 101), (101, 118, 102, 85), (102, 119, 120, 103), (103, 120, 121, 104), (104, 121, 122, 105), (105, 122, 123, 106), (106, 123, 124, 107), (107, 124, 125, 108), (108, 125, 126, 109), (109, 126, 127, 110), (110, 127, 128, 111), (111, 128, 129, 112), (112, 129, 130, 113), (113, 130, 131, 114), (114, 131, 132, 115), (115, 132, 133, 116), (116, 133, 134, 117), (117, 134, 135, 118), (118, 135, 119, 102), (119, 136, 137, 120), (120, 137, 138, 121), (121, 138, 139, 122), (122, 139, 140, 123), (123, 140, 141, 124), (124, 141, 142, 125), (125, 142, 143, 126), (126, 143, 144, 127), (127, 144, 145, 128), (128, 145, 146, 129), (129, 146, 147, 130), (130, 147, 148, 131), (131, 148, 149, 132), (132, 149, 150, 133), (133, 150, 151, 134), (134, 151, 152, 135), (135, 152, 136, 119), (136, 153, 154, 137), (137, 154, 155, 138), (138, 155, 156, 139), (139, 156, 157, 140), (140, 157, 158, 141), (141, 158, 159, 142), (142, 159, 160, 143), (143, 160, 161, 144), (144, 161, 162, 145), (145, 162, 163, 146), (146, 163, 164, 147), (147, 164, 165, 148), (148, 165, 166, 149), (149, 166, 167, 150), (150, 167, 168, 151), (151, 168, 169, 152), (152, 169, 153, 136), (153, 170, 171, 154), (154, 171, 172, 155), (155, 172, 173, 156), (156, 173, 174, 157), (157, 174, 175, 158), (158, 175, 176, 159), (159, 176, 177, 160), (160, 177, 178, 161), (161, 178, 179, 162), (162, 179, 180, 163), (163, 180, 181, 164), (164, 181, 182, 165), (165, 182, 183, 166), (166, 183, 184, 167), (167, 184, 185, 168), (168, 185, 186, 169), (169, 186, 170, 153), (170, 187, 188, 171), (171, 188, 189, 172), (172, 189, 190, 173), (173, 190, 191, 174), (174, 191, 192, 175), (175, 192, 193, 176), (176, 193, 194, 177), (177, 194, 195, 178), (178, 195, 196, 179), (179, 196, 197, 180), (180, 197, 198, 181), (181, 198, 199, 182), (182, 199, 200, 183), (183, 200, 201, 184), (184, 201, 202, 185), (185, 202, 203, 186), (186, 203, 187, 170), (187, 204, 205, 188), (188, 205, 206, 189), (189, 206, 207, 190), (190, 207, 208, 191), (191, 208, 209, 192), (192, 209, 210, 193), (193, 210, 211, 194), (194, 211, 212, 195), (195, 212, 213, 196), (196, 213, 214, 197), (197, 214, 215, 198), (198, 215, 216, 199), (199, 216, 217, 200), (200, 217, 218, 201), (201, 218, 219, 202), (202, 219, 220, 203), (203, 220, 204, 187), (204, 221, 222, 205), (205, 222, 223, 206), (206, 223, 224, 207), (207, 224, 225, 208), (208, 225, 226, 209), (209, 226, 227, 210), (210, 227, 228, 211), (211, 228, 229, 212), (212, 229, 230, 213), (213, 230, 231, 214), (214, 231, 232, 215), (215, 232, 233, 216), (216, 233, 234, 217), (217, 234, 235, 218), (218, 235, 236, 219), (219, 236, 237, 220), (220, 237, 221, 204), (221, 238, 239, 222), (222, 239, 240, 223), (223, 240, 241, 224), (224, 241, 242, 225), (225, 242, 243, 226), (226, 243, 244, 227), (227, 244, 245, 228), (228, 245, 246, 229), (229, 246, 247, 230), (230, 247, 248, 231), (231, 248, 249, 232), (232, 249, 250, 233), (233, 250, 251, 234), (234, 251, 252, 235), (235, 252, 253, 236), (236, 253, 254, 237), (237, 254, 238, 221), (238, 255, 256, 239), (239, 256, 257, 240), (240, 257, 258, 241), (241, 258, 259, 242), (242, 259, 260, 243), (243, 260, 261, 244), (244, 261, 262, 245), (245, 262, 263, 246), (246, 263, 264, 247), (247, 264, 265, 248), (248, 265, 266, 249), (249, 266, 267, 250), (250, 267, 268, 251), (251, 268, 269, 252), (252, 269, 270, 253), (253, 270, 271, 254), (254, 271, 255, 238), (255, 272, 273, 256), (256, 273, 274, 257), (257, 274, 275, 258), (258, 275, 276, 259), (259, 276, 277, 260), (260, 277, 278, 261), (261, 278, 279, 262), (262, 279, 280, 263), (263, 280, 281, 264), (264, 281, 282, 265), (265, 282, 283, 266), (266, 283, 284, 267), (267, 284, 285, 268), (268, 285, 286, 269), (269, 286, 287, 270), (270, 287, 288, 271), (271, 288, 272, 255), (272, 289, 290, 273), (273, 290, 291, 274), (274, 291, 292, 275), (275, 292, 293, 276), (276, 293, 294, 277), (277, 294, 295, 278), (278, 295, 296, 279), (279, 296, 297, 280), (280, 297, 298, 281), (281, 298, 299, 282), (282, 299, 300, 283), (283, 300, 301, 284), (284, 301, 302, 285), (285, 302, 303, 286), (286, 303, 304, 287), (287, 304, 305, 288), (288, 305, 289, 272), (289, 306, 307, 290), (290, 307, 308, 291), (291, 308, 309, 292), (292, 309, 310, 293), (293, 310, 311, 294), (294, 311, 312, 295), (295, 312, 313, 296), (296, 313, 314, 297), (297, 314, 315, 298), (298, 315, 316, 299), (299, 316, 317, 300), (300, 317, 318, 301), (301, 318, 319, 302), (302, 319, 320, 303), (303, 320, 321, 304), (304, 321, 322, 305), (305, 322, 306, 289), (306, 323, 324, 307), (307, 324, 325, 308), (308, 325, 326, 309), (309, 326, 327, 310), (310, 327, 328, 311), (311, 328, 329, 312), (312, 329, 330, 313), (313, 330, 331, 314), (314, 331, 332, 315), (315, 332, 333, 316), (316, 333, 334, 317), (317, 334, 335, 318), (318, 335, 336, 319), (319, 336, 337, 320), (320, 337, 338, 321), (321, 338, 339, 322), (322, 339, 323, 306), (323, 340, 341, 324), (324, 341, 342, 325), (325, 342, 343, 326), (326, 343, 344, 327), (327, 344, 345, 328), (328, 345, 346, 329), (329, 346, 347, 330), (330, 347, 348, 331), (331, 348, 349, 332), (332, 349, 350, 333), (333, 350, 351, 334), (334, 351, 352, 335), (335, 352, 353, 336), (336, 353, 354, 337), (337, 354, 355, 338), (338, 355, 356, 339), (339, 356, 340, 323), (340, 357, 358, 341), (341, 358, 359, 342), (342, 359, 360, 343), (343, 360, 361, 344), (344, 361, 362, 345), (345, 362, 363, 346), (346, 363, 364, 347), (347, 364, 365, 348), (348, 365, 366, 349), (349, 366, 367, 350), (350, 367, 368, 351), (351, 368, 369, 352), (352, 369, 370, 353), (353, 370, 371, 354), (354, 371, 372, 355), (355, 372, 373, 356), (356, 373, 357, 340), (357, 374, 375, 358), (358, 375, 376, 359), (359, 376, 377, 360), (360, 377, 378, 361), (361, 378, 379, 362), (362, 379, 380, 363), (363, 380, 381, 364), (364, 381, 382, 365), (365, 382, 383, 366), (366, 383, 384, 367), (367, 384, 385, 368), (368, 385, 386, 369), (369, 386, 387, 370), (370, 387, 388, 371), (371, 388, 389, 372), (372, 389, 390, 373), (373, 390, 374, 357), (374, 391, 392, 375), (375, 392, 393, 376), (376, 393, 394, 377), (377, 394, 395, 378), (378, 395, 396, 379), (379, 396, 397, 380), (380, 397, 398, 381), (381, 398, 399, 382), (382, 399, 400, 383), (383, 400, 401, 384), (384, 401, 402, 385), (385, 402, 403, 386), (386, 403, 404, 387), (387, 404, 405, 388), (388, 405, 406, 389), (389, 406, 407, 390), (390, 407, 391, 374), (391, 408, 409, 392), (392, 409, 410, 393), (393, 410, 411, 394), (394, 411, 412, 395), (395, 412, 413, 396), (396, 413, 414, 397), (397, 414, 415, 398), (398, 415, 416, 399), (399, 416, 417, 400), (400, 417, 418, 401), (401, 418, 419, 402), (402, 419, 420, 403), (403, 420, 421, 404), (404, 421, 422, 405), (405, 422, 423, 406), (406, 423, 424, 407), (407, 424, 408, 391), (408, 425, 426, 409), (409, 426, 427, 410), (410, 427, 428, 411), (411, 428, 429, 412), (412, 429, 430, 413), (413, 430, 431, 414), (414, 431, 432, 415), (415, 432, 433, 416), (416, 433, 434, 417), (417, 434, 435, 418), (418, 435, 436, 419), (419, 436, 437, 420), (420, 437, 438, 421), (421, 438, 439, 422), (422, 439, 440, 423), (423, 440, 441, 424), (424, 441, 425, 408), (425, 442, 443, 426), (426, 443, 444, 427), (427, 444, 445, 428), (428, 445, 446, 429), (429, 446, 447, 430), (430, 447, 448, 431), (431, 448, 449, 432), (432, 449, 450, 433), (433, 450, 451, 434), (434, 451, 452, 435), (435, 452, 453, 436), (436, 453, 454, 437), (437, 454, 455, 438), (438, 455, 456, 439), (439, 456, 457, 440), (440, 457, 458, 441), (441, 458, 442, 425), (442, 459, 460, 443), (443, 460, 461, 444), (444, 461, 462, 445), (445, 462, 463, 446), (446, 463, 464, 447), (447, 464, 465, 448), (448, 465, 466, 449), (449, 466, 467, 450), (450, 467, 468, 451), (451, 468, 469, 452), (452, 469, 470, 453), (453, 470, 471, 454), (454, 471, 472, 455), (455, 472, 473, 456), (456, 473, 474, 457), (457, 474, 475, 458), (458, 475, 459, 442), (459, 476, 477, 460), (460, 477, 478, 461), (461, 478, 479, 462), (462, 479, 480, 463), (463, 480, 481, 464), (464, 481, 482, 465), (465, 482, 483, 466), (466, 483, 484, 467), (467, 484, 485, 468), (468, 485, 486, 469), (469, 486, 487, 470), (470, 487, 488, 471), (471, 488, 489, 472), (472, 489, 490, 473), (473, 490, 491, 474), (474, 491, 492, 475), (475, 492, 476, 459), (476, 493, 494, 477), (477, 494, 495, 478), (478, 495, 496, 479), (479, 496, 497, 480), (480, 497, 498, 481), (481, 498, 499, 482), (482, 499, 500, 483), (483, 500, 501, 484), (484, 501, 502, 485), (485, 502, 503, 486), (486, 503, 504, 487), (487, 504, 505, 488), (488, 505, 506, 489), (489, 506, 507, 490), (490, 507, 508, 491), (491, 508, 509, 492), (492, 509, 493, 476), (493, 510, 511, 494), (494, 511, 512, 495), (495, 512, 513, 496), (496, 513, 514, 497), (497, 514, 515, 498), (498, 515, 516, 499), (499, 516, 517, 500), (500, 517, 518, 501), (501, 518, 519, 502), (502, 519, 520, 503), (503, 520, 521, 504), (504, 521, 522, 505), (505, 522, 523, 506), (506, 523, 524, 507), (507, 524, 525, 508), (508, 525, 526, 509), (509, 526, 510, 493), (510, 527, 528, 511), (511, 528, 529, 512), (512, 529, 530, 513), (513, 530, 531, 514), (514, 531, 532, 515), (515, 532, 533, 516), (516, 533, 534, 517), (517, 534, 535, 518), (518, 535, 536, 519), (519, 536, 537, 520), (520, 537, 538, 521), (521, 538, 539, 522), (522, 539, 540, 523), (523, 540, 541, 524), (524, 541, 542, 525), (525, 542, 543, 526), (526, 543, 527, 510), (527, 544, 545, 528), (528, 545, 546, 529), (529, 546, 547, 530), (530, 547, 548, 531), (531, 548, 549, 532), (532, 549, 550, 533), (533, 550, 551, 534), (534, 551, 552, 535), (535, 552, 553, 536), (536, 553, 554, 537), (537, 554, 555, 538), (538, 555, 556, 539), (539, 556, 557, 540), (540, 557, 558, 541), (541, 558, 559, 542), (542, 559, 560, 543), (543, 560, 544, 527), (544, 561, 562, 545), (545, 562, 563, 546), (546, 563, 564, 547), (547, 564, 565, 548), (548, 565, 566, 549), (549, 566, 567, 550), (550, 567, 568, 551), (551, 568, 569, 552), (552, 569, 570, 553), (553, 570, 571, 554), (554, 571, 572, 555), (555, 572, 573, 556), (556, 573, 574, 557), (557, 574, 575, 558), (558, 575, 576, 559), (559, 576, 577, 560), (560, 577, 561, 544), (561, 578, 579, 562), (562, 579, 580, 563), (563, 580, 581, 564), (564, 581, 582, 565), (565, 582, 583, 566), (566, 583, 584, 567), (567, 584, 585, 568), (568, 585, 586, 569), (569, 586, 587, 570), (570, 587, 588, 571), (571, 588, 589, 572), (572, 589, 590, 573), (573, 590, 591, 574), (574, 591, 592, 575), (575, 592, 593, 576), (576, 593, 594, 577), (577, 594, 578, 561), (578, 595, 596, 579), (579, 596, 597, 580), (580, 597, 598, 581), (581, 598, 599, 582), (582, 599, 600, 583), (583, 600, 601, 584), (584, 601, 602, 585), (585, 602, 603, 586), (586, 603, 604, 587), (587, 604, 605, 588), (588, 605, 606, 589), (589, 606, 607, 590), (590, 607, 608, 591), (591, 608, 609, 592), (592, 609, 610, 593), (593, 610, 611, 594), (594, 611, 595, 578), (595, 612, 613, 596), (596, 613, 614, 597), (597, 614, 615, 598), (598, 615, 616, 599), (599, 616, 617, 600), (600, 617, 618, 601), (601, 618, 619, 602), (602, 619, 620, 603), (603, 620, 621, 604), (604, 621, 622, 605), (605, 622, 623, 606), (606, 623, 624, 607), (607, 624, 625, 608), (608, 625, 626, 609), (609, 626, 627, 610), (610, 627, 628, 611), (611, 628, 612, 595), (612, 629, 630, 613), (613, 630, 631, 614), (614, 631, 632, 615), (615, 632, 633, 616), (616, 633, 634, 617), (617, 634, 635, 618), (618, 635, 636, 619), (619, 636, 637, 620), (620, 637, 638, 621), (621, 638, 639, 622), (622, 639, 640, 623), (623, 640, 641, 624), (624, 641, 642, 625), (625, 642, 643, 626), (626, 643, 644, 627), (627, 644, 645, 628), (628, 645, 629, 612), (629, 646, 647, 630), (630, 647, 648, 631), (631, 648, 649, 632), (632, 649, 650, 633), (633, 650, 651, 634), (634, 651, 652, 635), (635, 652, 653, 636), (636, 653, 654, 637), (637, 654, 655, 638), (638, 655, 656, 639), (639, 656, 657, 640), (640, 657, 658, 641), (641, 658, 659, 642), (642, 659, 660, 643), (643, 660, 661, 644), (644, 661, 662, 645), (645, 662, 646, 629), (646, 663, 664, 647), (647, 664, 665, 648), (648, 665, 666, 649), (649, 666, 667, 650), (650, 667, 668, 651), (651, 668, 669, 652), (652, 669, 670, 653), (653, 670, 671, 654), (654, 671, 672, 655), (655, 672, 673, 656), (656, 673, 674, 657), (657, 674, 675, 658), (658, 675, 676, 659), (659, 676, 677, 660), (660, 677, 678, 661), (661, 678, 679, 662), (662, 679, 663, 646), (663, 680, 681, 664), (664, 681, 682, 665), (665, 682, 683, 666), (666, 683, 684, 667), (667, 684, 685, 668), (668, 685, 686, 669), (669, 686, 687, 670), (670, 687, 688, 671), (671, 688, 689, 672), (672, 689, 690, 673), (673, 690, 691, 674), (674, 691, 692, 675), (675, 692, 693, 676), (676, 693, 694, 677), (677, 694, 695, 678), (678, 695, 696, 679), (679, 696, 680, 663), (680, 697, 698, 681), (681, 698, 699, 682), (682, 699, 700, 683), (683, 700, 701, 684), (684, 701, 702, 685), (685, 702, 703, 686), (686, 703, 704, 687), (687, 704, 705, 688), (688, 705, 706, 689), (689, 706, 707, 690), (690, 707, 708, 691), (691, 708, 709, 692), (692, 709, 710, 693), (693, 710, 711, 694), (694, 711, 712, 695), (695, 712, 713, 696), (696, 713, 697, 680), (697, 714, 715, 698), (698, 715, 716, 699), (699, 716, 717, 700), (700, 717, 718, 701), (701, 718, 719, 702), (702, 719, 720, 703), (703, 720, 721, 704), (704, 721, 722, 705), (705, 722, 723, 706), (706, 723, 724, 707), (707, 724, 725, 708), (708, 725, 726, 709), (709, 726, 727, 710), (710, 727, 728, 711), (711, 728, 729, 712), (712, 729, 730, 713), (713, 730, 714, 697), (714, 731, 732, 715), (715, 732, 733, 716), (716, 733, 734, 717), (717, 734, 735, 718), (718, 735, 736, 719), (719, 736, 737, 720), (720, 737, 738, 721), (721, 738, 739, 722), (722, 739, 740, 723), (723, 740, 741, 724), (724, 741, 742, 725), (725, 742, 743, 726), (726, 743, 744, 727), (727, 744, 745, 728), (728, 745, 746, 729), (729, 746, 747, 730), (730, 747, 731, 714), (731, 748, 749, 732), (732, 749, 750, 733), (733, 750, 751, 734), (734, 751, 752, 735), (735, 752, 753, 736), (736, 753, 754, 737), (737, 754, 755, 738), (738, 755, 756, 739), (739, 756, 757, 740), (740, 757, 758, 741), (741, 758, 759, 742), (742, 759, 760, 743), (743, 760, 761, 744), (744, 761, 762, 745), (745, 762, 763, 746), (746, 763, 764, 747), (747, 764, 748, 731), (748, 765, 766, 749), (749, 766, 767, 750), (750, 767, 768, 751), (751, 768, 769, 752), (752, 769, 770, 753), (753, 770, 771, 754), (754, 771, 772, 755), (755, 772, 773, 756), (756, 773, 774, 757), (757, 774, 775, 758), (758, 775, 776, 759), (759, 776, 777, 760), (760, 777, 778, 761), (761, 778, 779, 762), (762, 779, 780, 763), (763, 780, 781, 764), (764, 781, 765, 748), (765, 782, 783, 766), (766, 783, 784, 767), (767, 784, 785, 768), (768, 785, 786, 769), (769, 786, 787, 770), (770, 787, 788, 771), (771, 788, 789, 772), (772, 789, 790, 773), (773, 790, 791, 774), (774, 791, 792, 775), (775, 792, 793, 776), (776, 793, 794, 777), (777, 794, 795, 778), (778, 795, 796, 779), (779, 796, 797, 780), (780, 797, 798, 781), (781, 798, 782, 765), (782, 799, 800, 783), (783, 800, 801, 784), (784, 801, 802, 785), (785, 802, 803, 786), (786, 803, 804, 787), (787, 804, 805, 788), (788, 805, 806, 789), (789, 806, 807, 790), (790, 807, 808, 791), (791, 808, 809, 792), (792, 809, 810, 793), (793, 810, 811, 794), (794, 811, 812, 795), (795, 812, 813, 796), (796, 813, 814, 797), (797, 814, 815, 798), (798, 815, 799, 782), (799, 0, 1, 800), (800, 1, 2, 801), (801, 2, 3, 802), (802, 3, 4, 803), (803, 4, 5, 804), (804, 5, 6, 805), (805, 6, 7, 806), (806, 7, 8, 807), (807, 8, 9, 808), (808, 9, 10, 809), (809, 10, 11, 810), (810, 11, 12, 811), (811, 12, 13, 812), (812, 13, 14, 813), (813, 14, 15, 814), (814, 15, 16, 815), (815, 16, 0, 799)])
me_torus_001.use_remesh_preserve_volume = False
me_torus_001.use_remesh_preserve_attributes = False
me_torus_001.use_mirror_vertex_groups = False
me_torus_001.update()
me_cylinder_000 = bpy.data.meshes.new('Cylinder.000')
me_cylinder_000.from_pydata([(-0.2247, -0.2676, 1.617), (-0.2247, 0.224, 1.617), (0.2669, 0.224, 1.617), (0.2669, -0.2676, 1.617), (-0.2247, -0.2676, 2.108), (-0.2247, 0.224, 2.108), (0.2669, 0.224, 2.108), (0.2669, -0.2676, 2.108), (0.0, 0.1, -1.683), (0.0, 0.1, 1.683), (0.01951, 0.09808, -1.683), (0.01951, 0.09808, 1.683), (0.03827, 0.09239, -1.683), (0.03827, 0.09239, 1.683), (0.05556, 0.08315, -1.683), (0.05556, 0.08315, 1.683), (0.07071, 0.07071, -1.683), (0.07071, 0.07071, 1.683), (0.08315, 0.05556, -1.683), (0.08315, 0.05556, 1.683), (0.09239, 0.03827, -1.683), (0.09239, 0.03827, 1.683), (0.09808, 0.01951, -1.683), (0.09808, 0.01951, 1.683), (0.1, 7.55e-09, -1.683), (0.1, 7.55e-09, 1.683), (0.09808, -0.01951, -1.683), (0.09808, -0.01951, 1.683), (0.09239, -0.03827, -1.683), (0.09239, -0.03827, 1.683), (0.08315, -0.05556, -1.683), (0.08315, -0.05556, 1.683), (0.07071, -0.07071, -1.683), (0.07071, -0.07071, 1.683), (0.05556, -0.08315, -1.683), (0.05556, -0.08315, 1.683), (0.03827, -0.09239, -1.683), (0.03827, -0.09239, 1.683), (0.01951, -0.09808, -1.683), (0.01951, -0.09808, 1.683), (-3.258e-08, -0.1, -1.683), (-3.258e-08, -0.1, 1.683), (-0.01951, -0.09808, -1.683), (-0.01951, -0.09808, 1.683), (-0.03827, -0.09239, -1.683), (-0.03827, -0.09239, 1.683), (-0.05556, -0.08315, -1.683), (-0.05556, -0.08315, 1.683), (-0.07071, -0.07071, -1.683), (-0.07071, -0.07071, 1.683), (-0.08315, -0.05556, -1.683), (-0.08315, -0.05556, 1.683), (-0.09239, -0.03827, -1.683), (-0.09239, -0.03827, 1.683), (-0.09808, -0.01951, -1.683), (-0.09808, -0.01951, 1.683), (-0.1, 9.656e-08, -1.683), (-0.1, 9.656e-08, 1.683), (-0.09808, 0.01951, -1.683), (-0.09808, 0.01951, 1.683), (-0.09239, 0.03827, -1.683), (-0.09239, 0.03827, 1.683), (-0.08315, 0.05556, -1.683), (-0.08315, 0.05556, 1.683), (-0.07071, 0.07071, -1.683), (-0.07071, 0.07071, 1.683), (-0.05556, 0.08315, -1.683), (-0.05556, 0.08315, 1.683), (-0.03827, 0.09239, -1.683), (-0.03827, 0.09239, 1.683), (-0.01951, 0.09808, -1.683), (-0.01951, 0.09808, 1.683)], [], [(4, 5, 1, 0), (5, 6, 2, 1), (6, 7, 3, 2), (7, 4, 0, 3), (0, 1, 2, 3), (7, 6, 5, 4), (8, 9, 11, 10), (10, 11, 13, 12), (12, 13, 15, 14), (14, 15, 17, 16), (16, 17, 19, 18), (18, 19, 21, 20), (20, 21, 23, 22), (22, 23, 25, 24), (24, 25, 27, 26), (26, 27, 29, 28), (28, 29, 31, 30), (30, 31, 33, 32), (32, 33, 35, 34), (34, 35, 37, 36), (36, 37, 39, 38), (38, 39, 41, 40), (40, 41, 43, 42), (42, 43, 45, 44), (44, 45, 47, 46), (46, 47, 49, 48), (48, 49, 51, 50), (50, 51, 53, 52), (52, 53, 55, 54), (54, 55, 57, 56), (56, 57, 59, 58), (58, 59, 61, 60), (60, 61, 63, 62), (62, 63, 65, 64), (64, 65, 67, 66), (66, 67, 69, 68), (11, 9, 71, 69, 67, 65, 63, 61, 59, 57, 55, 53, 51, 49, 47, 45, 43, 41, 39, 37, 35, 33, 31, 29, 27, 25, 23, 21, 19, 17, 15, 13), (70, 71, 9, 8), (68, 69, 71, 70), (8, 10, 12, 14, 16, 18, 20, 22, 24, 26, 28, 30, 32, 34, 36, 38, 40, 42, 44, 46, 48, 50, 52, 54, 56, 58, 60, 62, 64, 66, 68, 70)])
me_cylinder_000.use_remesh_preserve_volume = False
me_cylinder_000.use_remesh_preserve_attributes = False
me_cylinder_000.use_mirror_vertex_groups = False
me_cylinder_000.update()
me_cylinder_001 = bpy.data.meshes.new('Cylinder.001')
me_cylinder_001.from_pydata([(0.0, 0.1, -1.683), (0.0, 0.1, 1.683), (0.01951, 0.09808, -1.683), (0.01951, 0.09808, 1.683), (0.03827, 0.09239, -1.683), (0.03827, 0.09239, 1.683), (0.05556, 0.08315, -1.683), (0.05556, 0.08315, 1.683), (0.07071, 0.07071, -1.683), (0.07071, 0.07071, 1.683), (0.08315, 0.05556, -1.683), (0.08315, 0.05556, 1.683), (0.09239, 0.03827, -1.683), (0.09239, 0.03827, 1.683), (0.09808, 0.01951, -1.683), (0.09808, 0.01951, 1.683), (0.1, 7.55e-09, -1.683), (0.1, 7.55e-09, 1.683), (0.09808, -0.01951, -1.683), (0.09808, -0.01951, 1.683), (0.09239, -0.03827, -1.683), (0.09239, -0.03827, 1.683), (0.08315, -0.05556, -1.683), (0.08315, -0.05556, 1.683), (0.07071, -0.07071, -1.683), (0.07071, -0.07071, 1.683), (0.05556, -0.08315, -1.683), (0.05556, -0.08315, 1.683), (0.03827, -0.09239, -1.683), (0.03827, -0.09239, 1.683), (0.01951, -0.09808, -1.683), (0.01951, -0.09808, 1.683), (-3.258e-08, -0.1, -1.683), (-3.258e-08, -0.1, 1.683), (-0.01951, -0.09808, -1.683), (-0.01951, -0.09808, 1.683), (-0.03827, -0.09239, -1.683), (-0.03827, -0.09239, 1.683), (-0.05556, -0.08315, -1.683), (-0.05556, -0.08315, 1.683), (-0.07071, -0.07071, -1.683), (-0.07071, -0.07071, 1.683), (-0.08315, -0.05556, -1.683), (-0.08315, -0.05556, 1.683), (-0.09239, -0.03827, -1.683), (-0.09239, -0.03827, 1.683), (-0.09808, -0.01951, -1.683), (-0.09808, -0.01951, 1.683), (-0.1, 9.656e-08, -1.683), (-0.1, 9.656e-08, 1.683), (-0.09808, 0.01951, -1.683), (-0.09808, 0.01951, 1.683), (-0.09239, 0.03827, -1.683), (-0.09239, 0.03827, 1.683), (-0.08315, 0.05556, -1.683), (-0.08315, 0.05556, 1.683), (-0.07071, 0.07071, -1.683), (-0.07071, 0.07071, 1.683), (-0.05556, 0.08315, -1.683), (-0.05556, 0.08315, 1.683), (-0.03827, 0.09239, -1.683), (-0.03827, 0.09239, 1.683), (-0.01951, 0.09808, -1.683), (-0.01951, 0.09808, 1.683)], [], [(0, 1, 3, 2), (2, 3, 5, 4), (4, 5, 7, 6), (6, 7, 9, 8), (8, 9, 11, 10), (10, 11, 13, 12), (12, 13, 15, 14), (14, 15, 17, 16), (16, 17, 19, 18), (18, 19, 21, 20), (20, 21, 23, 22), (22, 23, 25, 24), (24, 25, 27, 26), (26, 27, 29, 28), (28, 29, 31, 30), (30, 31, 33, 32), (32, 33, 35, 34), (34, 35, 37, 36), (36, 37, 39, 38), (38, 39, 41, 40), (40, 41, 43, 42), (42, 43, 45, 44), (44, 45, 47, 46), (46, 47, 49, 48), (48, 49, 51, 50), (50, 51, 53, 52), (52, 53, 55, 54), (54, 55, 57, 56), (56, 57, 59, 58), (58, 59, 61, 60), (3, 1, 63, 61, 59, 57, 55, 53, 51, 49, 47, 45, 43, 41, 39, 37, 35, 33, 31, 29, 27, 25, 23, 21, 19, 17, 15, 13, 11, 9, 7, 5), (62, 63, 1, 0), (60, 61, 63, 62), (0, 2, 4, 6, 8, 10, 12, 14, 16, 18, 20, 22, 24, 26, 28, 30, 32, 34, 36, 38, 40, 42, 44, 46, 48, 50, 52, 54, 56, 58, 60, 62)])
me_cylinder_001.use_remesh_preserve_volume = False
me_cylinder_001.use_remesh_preserve_attributes = False
me_cylinder_001.use_mirror_vertex_groups = False
me_cylinder_001.update()
me_cone = bpy.data.meshes.new('Cone')
me_cone.from_pydata([(0.0, 0.2779, 1.565), (0.05421, 0.2725, 1.565), (0.1063, 0.2567, 1.565), (0.1544, 0.2311, 1.565), (0.1965, 0.1965, 1.565), (0.2311, 0.1544, 1.565), (0.2567, 0.1063, 1.565), (0.2725, 0.05421, 1.565), (0.2779, 2.098e-08, 1.565), (0.0, 0.0, 2.121), (0.2725, -0.05421, 1.565), (0.2567, -0.1063, 1.565), (0.2311, -0.1544, 1.565), (0.1965, -0.1965, 1.565), (0.1544, -0.2311, 1.565), (0.1063, -0.2567, 1.565), (0.05421, -0.2725, 1.565), (-9.055e-08, -0.2779, 1.565), (-0.05421, -0.2725, 1.565), (-0.1063, -0.2567, 1.565), (-0.1544, -0.2311, 1.565), (-0.1965, -0.1965, 1.565), (-0.2311, -0.1544, 1.565), (-0.2567, -0.1063, 1.565), (-0.2725, -0.05421, 1.565), (-0.2779, 2.683e-07, 1.565), (-0.2725, 0.05421, 1.565), (-0.2567, 0.1063, 1.565), (-0.2311, 0.1544, 1.565), (-0.1965, 0.1965, 1.565), (-0.1544, 0.2311, 1.565), (-0.1063, 0.2567, 1.565), (-0.05421, 0.2725, 1.565), (0.0, 0.1, -1.807), (0.0, 0.1, 1.559), (0.01951, 0.09808, -1.807), (0.01951, 0.09808, 1.559), (0.03827, 0.09239, -1.807), (0.03827, 0.09239, 1.559), (0.05556, 0.08315, -1.807), (0.05556, 0.08315, 1.559), (0.07071, 0.07071, -1.807), (0.07071, 0.07071, 1.559), (0.08315, 0.05556, -1.807), (0.08315, 0.05556, 1.559), (0.09239, 0.03827, -1.807), (0.09239, 0.03827, 1.559), (0.09808, 0.01951, -1.807), (0.09808, 0.01951, 1.559), (0.1, 7.55e-09, -1.807), (0.1, 7.55e-09, 1.559), (0.09808, -0.01951, -1.807), (0.09808, -0.01951, 1.559), (0.09239, -0.03827, -1.807), (0.09239, -0.03827, 1.559), (0.08315, -0.05556, -1.807), (0.08315, -0.05556, 1.559), (0.07071, -0.07071, -1.807), (0.07071, -0.07071, 1.559), (0.05556, -0.08315, -1.807), (0.05556, -0.08315, 1.559), (0.03827, -0.09239, -1.807), (0.03827, -0.09239, 1.559), (0.01951, -0.09808, -1.807), (0.01951, -0.09808, 1.559), (-3.258e-08, -0.1, -1.807), (-3.258e-08, -0.1, 1.559), (-0.01951, -0.09808, -1.807), (-0.01951, -0.09808, 1.559), (-0.03827, -0.09239, -1.807), (-0.03827, -0.09239, 1.559), (-0.05556, -0.08315, -1.807), (-0.05556, -0.08315, 1.559), (-0.07071, -0.07071, -1.807), (-0.07071, -0.07071, 1.559), (-0.08315, -0.05556, -1.807), (-0.08315, -0.05556, 1.559), (-0.09239, -0.03827, -1.807), (-0.09239, -0.03827, 1.559), (-0.09808, -0.01951, -1.807), (-0.09808, -0.01951, 1.559), (-0.1, 9.656e-08, -1.807), (-0.1, 9.656e-08, 1.559), (-0.09808, 0.01951, -1.807), (-0.09808, 0.01951, 1.559), (-0.09239, 0.03827, -1.807), (-0.09239, 0.03827, 1.559), (-0.08315, 0.05556, -1.807), (-0.08315, 0.05556, 1.559), (-0.07071, 0.07071, -1.807), (-0.07071, 0.07071, 1.559), (-0.05556, 0.08315, -1.807), (-0.05556, 0.08315, 1.559), (-0.03827, 0.09239, -1.807), (-0.03827, 0.09239, 1.559), (-0.01951, 0.09808, -1.807), (-0.01951, 0.09808, 1.559)], [], [(31, 9, 32), (0, 9, 1), (32, 9, 0), (1, 9, 2), (30, 9, 31), (29, 9, 30), (28, 9, 29), (27, 9, 28), (26, 9, 27), (25, 9, 26), (24, 9, 25), (23, 9, 24), (22, 9, 23), (21, 9, 22), (20, 9, 21), (19, 9, 20), (18, 9, 19), (17, 9, 18), (16, 9, 17), (15, 9, 16), (14, 9, 15), (13, 9, 14), (12, 9, 13), (11, 9, 12), (10, 9, 11), (8, 9, 10), (7, 9, 8), (6, 9, 7), (5, 9, 6), (4, 9, 5), (3, 9, 4), (2, 9, 3), (0, 1, 2, 3, 4, 5, 6, 7, 8, 10, 11, 12, 13, 14, 15, 16, 17, 18, 19, 20, 21, 22, 23, 24, 25, 26, 27, 28, 29, 30, 31, 32), (33, 34, 36, 35), (35, 36, 38, 37), (37, 38, 40, 39), (39, 40, 42, 41), (41, 42, 44, 43), (43, 44, 46, 45), (45, 46, 48, 47), (47, 48, 50, 49), (49, 50, 52, 51), (51, 52, 54, 53), (53, 54, 56, 55), (55, 56, 58, 57), (57, 58, 60, 59), (59, 60, 62, 61), (61, 62, 64, 63), (63, 64, 66, 65), (65, 66, 68, 67), (67, 68, 70, 69), (69, 70, 72, 71), (71, 72, 74, 73), (73, 74, 76, 75), (75, 76, 78, 77), (77, 78, 80, 79), (79, 80, 82, 81), (81, 82, 84, 83), (83, 84, 86, 85), (85, 86, 88, 87), (87, 88, 90, 89), (89, 90, 92, 91), (91, 92, 94, 93), (36, 34, 96, 94, 92, 90, 88, 86, 84, 82, 80, 78, 76, 74, 72, 70, 68, 66, 64, 62, 60, 58, 56, 54, 52, 50, 48, 46, 44, 42, 40, 38), (95, 96, 34, 33), (93, 94, 96, 95), (33, 35, 37, 39, 41, 43, 45, 47, 49, 51, 53, 55, 57, 59, 61, 63, 65, 67, 69, 71, 73, 75, 77, 79, 81, 83, 85, 87, 89, 91, 93, 95)])
me_cone.use_remesh_preserve_volume = False
me_cone.use_remesh_preserve_attributes = False
me_cone.use_mirror_vertex_groups = False
me_cone.update()

# ---- objects
ob_hidden_modifier_rotation = bpy.data.objects.new('__hidden_modifier_rotation', me_torus_001)
ob_hidden_modifier_scale = bpy.data.objects.new('__hidden_modifier_scale', me_cylinder_000)
ob_hidden_modifier_cylinder_base = bpy.data.objects.new('__hidden_modifier_cylinder_base', me_cylinder_001)
ob_hidden_modifier_trans = bpy.data.objects.new('__hidden_modifier_trans', me_cone)
ob_lamp = bpy.data.objects.new('Lamp', light_lamp)
ob_camera = bpy.data.objects.new('Camera', cam_camera)

# ---- transforms, parenting, visibility, modifiers, constraints
ob_hidden_modifier_rotation.location = (0.0, 0.0, 0.0)
ob_hidden_modifier_rotation.lineart.crease_threshold = 0.0
ob_hidden_modifier_scale.location = (0.0, 0.0, 0.0)
ob_hidden_modifier_scale.lineart.crease_threshold = 0.0
ob_hidden_modifier_cylinder_base.location = (0.0, 0.0, 0.0)
ob_hidden_modifier_cylinder_base.lineart.crease_threshold = 0.0
ob_hidden_modifier_trans.location = (0.0, 0.0, 0.0)
ob_hidden_modifier_trans.lineart.crease_threshold = 0.0
ob_lamp.location = (4.076, 1.005, 5.904)
ob_lamp.rotation_euler = (0.6503, 0.05522, 1.866)
ob_lamp.lock_rotations_4d = False
ob_lamp.empty_display_type = 'ARROWS'
ob_lamp.color = (0.0, 0.0, 0.0, 0.0)
ob_lamp.lineart.crease_threshold = 0.0
ob_camera.location = (7.481, -6.508, 5.344)
ob_camera.rotation_euler = (1.109, 0.01082, 0.8149)
ob_camera.lock_rotations_4d = False
ob_camera.empty_display_type = 'ARROWS'
ob_camera.color = (0.0, 0.0, 0.0, 0.0)
ob_camera.display_type = 'WIRE'
ob_camera.lineart.crease_threshold = 0.0

# ---- collection membership
col_collection_1.objects.link(ob_hidden_modifier_rotation)
col_collection_1.objects.link(ob_hidden_modifier_scale)
col_collection_1.objects.link(ob_hidden_modifier_cylinder_base)
col_collection_1.objects.link(ob_hidden_modifier_trans)
col_collection_1.objects.link(ob_lamp)
col_collection_1.objects.link(ob_camera)

# ---- scene / render settings (as saved in the file)
scene.camera = ob_camera
scene.frame_start = 1; scene.frame_end = 250; scene.frame_set(1)
scene.render.engine = 'BLENDER_EEVEE_NEXT'
scene.render.image_settings.color_mode = 'RGB'
scene.render.image_settings.compression = 90
scene.render.resolution_percentage = 50
scene.render.dither_intensity = 0.0
scene.render.bake_margin = 2
scene.render.bake_bias = 0.0
scene.cycles.use_denoising = False
scene.cycles.samples = 10
scene.cycles.sampling_pattern = 'TABULATED_SOBOL'
scene.cycles.light_sampling_threshold = 0.0
scene.cycles.use_adaptive_sampling = False
scene.cycles.use_light_tree = False
scene.cycles.blur_glossy = 0.0
scene.cycles.volume_bounces = 1
scene.cycles.pixel_filter_type = 'GAUSSIAN'
scene.cycles.sample_clamp_indirect = 0.0
scene.view_settings.view_transform = 'Standard'
bpy.context.view_layer.update()
